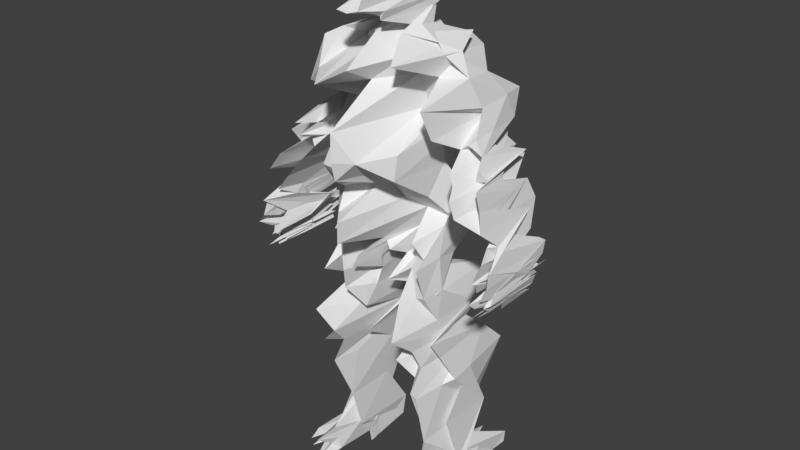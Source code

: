 # Source: man_6_foot_tall.obj.blend  (saved by Blender 2.77.0; exported with 4.5.12 LTS)
import bpy
from mathutils import Matrix  # noqa: F401  (used for matrix-valued properties, if any)

bpy.ops.wm.read_factory_settings(use_empty=True)
scene = bpy.context.scene
scene.name = 'Scene'

# ---- collections
col_collection_1 = bpy.data.collections.new('Collection 1'); scene.collection.children.link(col_collection_1)

# ---- world
world_world = bpy.data.worlds.new('World'); scene.world = world_world
world_world.color = (0.05088, 0.05088, 0.05088)
world_world.use_sun_shadow = False
world_world.sun_shadow_jitter_overblur = 0.0
world_world.cycles.sampling_method = 'MANUAL'

# ---- meshes
me_man_6_foot_tall_001 = bpy.data.meshes.new('man+6+foot+tall.001')
me_man_6_foot_tall_001.from_pydata([(1.346, 16.79, 4.323), (1.217, 18.0, 4.78), (0.7788, 17.86, 2.088), (0.8667, 16.77, 4.289), (2.788, 13.83, 3.776), (3.075, 13.97, 3.253), (2.789, 15.31, 3.971), (2.665, 15.12, 2.039), (2.121, 13.8, 5.158), (1.657, 15.05, 3.755), (1.259, 15.13, 5.068), (1.815, 13.86, 4.232), (4.292, 8.384, 5.308), (4.057, 8.483, 4.027), (3.455, 8.587, 4.977), (3.847, 8.372, 5.882), (3.293, 7.947, 7.14), (3.14, 8.248, 2.747), (2.924, 8.436, 2.17), (2.91, 7.972, 4.336), (4.111, 7.954, 2.672), (4.414, 7.939, 4.274), (4.053, 7.936, 5.333), (3.471, 7.938, 2.634), (3.16, 8.793, -0.8291), (3.112, 8.176, -0.8006), (2.393, 8.203, 1.17), (2.458, 8.718, 2.969), (0.3017, 30.4, 3.45), (0.3928, 29.84, 3.418), (0.001399, 29.8, 2.216), (0.001423, 30.4, 0.672), (0.3968, 29.95, 2.065), (0.4592, 30.12, 5.02), (0.001713, 30.06, 4.601), (0.00168, 29.93, 2.428), (0.502, 31.65, 0.01604), (0.353, 30.98, 2.363), (0.001235, 31.0, 2.147), (0.001123, 31.71, 1.112), (0.4323, 31.06, 5.935), (0.4218, 31.54, 4.069), (0.001659, 31.51, 2.812), (0.001608, 31.0, 4.719), (0.5413, 32.57, 3.392), (0.0009902, 32.63, 3.241), (0.43, 32.01, 6.556), (0.001877, 31.99, 2.566), (0.9022, 32.37, 3.761), (0.9943, 32.49, 2.947), (1.005, 31.53, 3.5), (0.8743, 31.6, 2.874), (0.5601, 32.87, 0.9808), (0.0007482, 33.09, 1.235), (4.072, 24.75, 1.646), (3.748, 24.53, 4.857), (4.01, 24.15, 4.999), (4.384, 24.34, 1.841), (3.75, 23.69, 1.999), (4.0, 23.93, 0.1049), (4.494, 23.25, 1.498), (4.2, 23.04, 3.115), (4.246, 23.98, 3.859), (4.711, 24.03, 3.591), (5.038, 23.28, 4.254), (4.662, 23.25, 0.8266), (4.635, 23.88, 2.641), (4.223, 23.74, 5.488), (4.467, 23.07, 5.482), (4.864, 23.21, 1.977), (3.685, 23.56, 4.331), (4.139, 22.95, 1.906), (4.84, 22.32, 0.4205), (4.846, 21.95, 3.658), (5.12, 22.44, 3.238), (4.9, 22.43, 2.349), (4.977, 22.3, 2.882), (5.323, 22.46, 4.916), (4.738, 22.1, 1.474), (5.402, 22.46, 1.683), (5.135, 23.33, 4.772), (4.926, 24.06, 4.741), (0.4851, 32.73, 2.906), (0.5937, 32.96, 1.943), (0.001072, 33.14, 5.369), (0.002046, 32.83, 4.879), (1.022, 31.47, 3.379), (0.9357, 32.41, 4.332), (0.8174, 32.15, 4.648), (0.9256, 31.48, 4.741), (3.323, 24.39, 2.456), (3.468, 23.96, 2.747), (2.123, 16.99, 6.399), (1.97, 18.26, 4.616), (2.547, 13.76, 5.311), (2.355, 15.0, 4.722), (1.982, 8.662, -0.6238), (1.955, 8.056, 1.029), (2.549, 9.682, 1.235), (2.245, 9.43, 1.337), (2.35, 11.75, 0.3447), (1.791, 11.71, 1.758), (2.006, 14.09, 2.398), (1.305, 13.92, 3.733), (1.315, 15.41, 2.754), (1.977, 15.55, 3.015), (1.475, 17.96, 2.769), (1.747, 16.86, 1.584), (0.9563, 16.79, 1.723), (0.6933, 17.76, 2.817), (2.966, 25.74, 5.019), (3.355, 25.05, 3.65), (3.714, 25.3, 3.61), (3.307, 26.09, 2.008), (2.818, 25.94, 4.188), (3.108, 25.05, 1.412), (4.354, 24.99, 3.627), (4.669, 24.58, 1.026), (3.991, 25.56, 3.528), (3.587, 26.51, 2.615), (3.86, 24.93, 2.11), (4.262, 25.02, 3.119), (4.479, 24.59, 4.044), (3.997, 24.5, 1.517), (3.971, 25.59, 2.418), (3.541, 26.6, 0.8868), (0.6969, 25.78, 0.5285), (0.7006, 24.69, 2.341), (0.001478, 24.79, -0.2096), (0.001577, 25.84, 0.1576), (2.24, 26.41, 3.33), (2.265, 26.45, 3.137), (2.066, 25.66, 2.492), (1.736, 25.75, 3.45), (2.637, 25.89, 3.444), (2.958, 25.09, -0.1689), (3.244, 24.53, 0.3035), (3.453, 24.82, 2.151), (3.662, 24.39, 1.26), (3.453, 24.11, -0.07059), (3.206, 25.35, 0.1216), (2.714, 26.19, 2.903), (3.646, 25.53, 0.4586), (3.196, 26.45, -0.4898), (1.647, 26.83, 2.84), (2.222, 26.71, 3.878), (0.7335, 26.84, 0.9306), (0.001883, 26.85, 3.008), (0.001617, 30.42, 6.342), (0.4089, 30.53, 6.21), (0.7173, 30.81, 2.705), (0.7057, 31.54, 2.594), (0.6477, 31.13, 4.211), (0.7226, 31.88, 4.362), (2.363, 11.29, 3.1), (2.069, 11.4, 4.204), (2.321, 9.199, 4.894), (2.086, 9.257, 3.809), (2.625, 8.066, 2.608), (2.681, 8.751, 5.79), (2.517, 8.057, 2.387), (3.355, 8.219, 3.086), (3.536, 8.17, 0.4224), (3.022, 8.015, 3.098), (2.841, 8.086, 2.304), (3.692, 8.955, 3.635), (3.071, 9.038, 1.181), (3.826, 8.066, 1.825), (3.21, 7.993, 2.19), (3.001, 8.071, -0.1078), (2.461, 8.049, 2.896), (1.916, 8.065, 3.335), (2.703, 11.39, 4.927), (2.651, 9.501, 1.741), (2.32, 8.064, 2.913), (4.868, 19.65, 2.646), (5.045, 19.67, 2.429), (5.086, 20.3, 5.037), (4.813, 20.27, 4.091), (4.956, 20.09, 3.426), (5.156, 20.19, 4.846), (5.087, 19.61, 3.292), (4.911, 19.57, 4.456), (5.545, 19.9, 1.595), (5.686, 19.87, 2.442), (5.626, 19.57, 1.401), (5.477, 19.65, 2.675), (5.682, 19.48, 4.543), (5.805, 19.51, 3.468), (5.846, 20.0, 5.561), (5.782, 19.9, 4.364), (5.324, 21.1, 4.812), (5.298, 21.71, 4.421), (4.993, 21.53, 3.056), (4.917, 20.99, 2.758), (5.46, 20.3, 2.476), (5.762, 20.3, 5.039), (5.724, 20.81, 4.546), (5.424, 21.09, 3.806), (5.539, 19.52, 5.412), (5.503, 19.84, 5.775), (5.567, 19.13, 4.17), (5.658, 19.1, 3.569), (5.682, 19.45, 3.277), (5.814, 19.47, 3.838), (5.683, 19.12, 3.683), (5.632, 19.08, 2.87), (5.626, 19.45, 2.012), (5.518, 19.11, 3.9), (5.473, 19.14, 3.65), (5.42, 18.85, 4.537), (5.461, 18.86, 3.147), (5.372, 18.86, 3.382), (5.292, 18.87, 3.592), (5.254, 18.88, 5.292), (5.311, 18.85, 2.722), (5.618, 19.35, 1.798), (5.469, 19.04, 2.714), (5.54, 19.07, 2.988), (5.643, 19.37, 1.967), (5.719, 19.13, 2.158), (5.5, 18.63, 3.562), (5.493, 18.65, 1.491), (5.734, 19.15, 3.779), (5.629, 19.1, 2.155), (5.361, 18.61, 1.591), (5.283, 18.64, 3.316), (5.286, 18.62, 3.032), (5.677, 19.11, 1.747), (5.392, 18.61, 2.434), (5.703, 19.42, 4.965), (5.713, 19.52, 3.696), (5.848, 19.54, 1.649), (5.677, 19.07, 1.587), (5.578, 19.02, 4.702), (5.912, 19.53, 4.9), (5.71, 19.08, 1.855), (5.468, 18.74, 1.366), (5.455, 18.74, 2.134), (5.348, 18.74, 4.555), (5.267, 18.77, 2.627), (5.273, 18.73, 4.837), (5.486, 19.01, 3.445), (5.422, 19.0, 1.385), (5.607, 18.99, 4.504), (5.372, 18.73, 1.27), (5.619, 19.4, 2.204), (5.517, 19.27, 4.196), (5.391, 19.29, 2.557), (5.561, 19.31, 1.118), (5.363, 19.01, 1.688), (5.313, 19.02, 2.565), (5.195, 19.01, 2.261), (5.131, 19.04, 2.935), (5.191, 18.99, 0.985), (5.453, 19.25, 3.143), (5.263, 19.32, 2.514), (5.524, 19.28, 2.765), (5.291, 19.01, 1.343), (5.387, 19.58, 3.314), (5.594, 19.51, 3.211), (5.708, 19.43, 5.082), (5.57, 19.42, 4.475), (5.455, 20.37, 2.079), (5.713, 20.31, 1.527), (5.869, 20.38, 5.147), (5.186, 21.67, 2.533), (5.431, 21.64, 2.674), (5.602, 20.99, 1.176), (5.258, 21.05, 2.125), (5.839, 21.04, 4.967), (5.554, 21.68, 4.003), (5.856, 20.95, 4.966), (5.757, 21.52, 3.97), (5.094, 21.22, 3.276), (5.019, 20.49, 4.414), (5.226, 20.54, 2.616), (5.244, 20.74, 2.819), (5.043, 21.44, 3.049), (5.047, 21.13, 0.9629), (5.109, 20.99, 4.257), (5.771, 19.92, 4.511), (5.67, 19.61, 3.875), (5.655, 19.61, 2.308), (5.697, 19.72, 2.634), (5.782, 19.86, 0.7551), (5.824, 20.32, 1.182), (5.862, 19.88, 4.598), (5.841, 19.98, 3.917), (5.73, 19.44, 3.859), (5.905, 20.36, 1.769), (5.733, 19.97, 2.024), (5.87, 19.95, 3.742), (5.825, 19.49, 2.378), (5.773, 19.76, 4.808), (5.889, 19.89, 2.262), (5.834, 19.89, 3.204), (5.961, 20.35, 3.208), (5.856, 19.94, 4.545), (5.821, 19.5, 2.519), (5.533, 19.76, 4.677), (5.604, 19.73, 1.699), (5.624, 19.93, 4.686), (5.665, 19.89, 2.902), (5.738, 19.77, 2.654), (5.722, 19.74, 3.149), (5.755, 19.81, 2.8), (5.549, 19.74, 4.867), (5.576, 19.69, 1.379), (5.613, 19.72, 3.238), (5.373, 20.02, 4.118), (5.378, 19.9, 1.152), (5.565, 19.72, 3.658), (5.323, 20.22, 2.574), (5.148, 20.79, 4.25), (5.695, 19.75, 3.151), (5.752, 19.74, 2.899), (5.628, 19.75, 1.151), (5.57, 19.69, 1.956), (5.606, 19.72, 1.756), (5.41, 19.95, 2.803), (5.377, 20.06, 1.583), (5.201, 20.48, 3.063), (5.25, 20.32, 4.758), (5.193, 20.57, 2.538), (5.225, 20.56, 1.523), (5.833, 20.88, 1.036), (0.00126, 29.14, 2.885), (0.56, 29.22, 2.19), (0.001614, 29.34, 4.799), (0.4257, 29.37, 2.957), (5.873, 20.68, 2.847), (2.261, 26.69, 0.5803), (1.929, 26.1, 2.69), (0.001405, 27.96, 2.637), (0.7471, 28.03, 2.811), (0.6612, 28.59, 1.237), (0.001341, 28.5, 0.3298), (1.717, 28.09, 0.05356), (2.477, 27.23, 2.425), (2.801, 27.01, 5.509), (3.285, 27.78, 3.137), (3.077, 27.67, 1.666), (0.001598, 26.06, 7.417), (1.107, 26.06, 2.841), (1.112, 27.61, 3.336), (0.001598, 27.53, 5.007), (2.176, 27.71, 3.565), (0.001589, 28.24, 6.472), (0.8453, 28.39, 3.986), (2.778, 28.71, 2.9), (2.468, 28.66, 3.631), (1.732, 28.62, 5.94), (0.7695, 29.34, 2.946), (0.5903, 29.99, 5.136), (0.7226, 30.35, 5.063), (0.6366, 30.91, 3.731), (1.485, 24.66, 2.758), (1.037, 19.03, 3.737), (0.6441, 18.76, 4.243), (1.74, 19.53, 3.753), (1.223, 19.07, 2.651), (0.4874, 18.67, 3.892), (-0.001927, 20.19, 1.392), (0.4053, 20.26, 2.166), (0.2024, 19.74, -0.06595), (0.00608, 20.37, 1.379), (2.215, 18.2, -0.06935), (2.441, 16.98, 0.9298), (0.9206, 19.81, 0.02554), (0.3878, 19.33, 0.8405), (0.5057, 20.39, 2.459), (0.001051, 20.37, 4.331), (-0.006502, 20.11, 4.131), (0.35, 19.92, 4.384), (0.8489, 19.86, 2.889), (0.4845, 19.42, 1.776), (0.001411, 21.22, 7.194), (0.9125, 21.43, 2.551), (0.5957, 22.18, 3.67), (0.001835, 22.14, 7.168), (1.461, 20.55, 4.285), (0.001732, 23.65, 1.767), (0.7245, 23.55, 0.323), (0.001595, 24.81, 7.432), (0.8458, 24.84, 6.989), (0.7807, 23.07, 4.25), (0.001695, 23.1, 4.165), (0.001611, 23.96, 7.22), (0.8516, 23.96, 5.049), (1.942, 19.4, 3.58), (2.467, 18.45, 4.731), (2.64, 18.55, 3.724), (2.543, 20.07, 3.81), (2.454, 19.96, 5.25), (1.999, 24.83, 3.004), (1.697, 24.94, 5.487), (1.734, 22.47, 3.546), (1.66, 23.86, 5.635), (2.24, 21.18, 2.376), (1.483, 23.55, 2.777), (0.001589, 21.16, 3.334), (1.067, 21.2, -0.6829), (0.001136, 22.0, 0.8557), (0.6022, 21.99, 1.083), (0.001284, 22.69, 0.7548), (0.7933, 22.63, 0.5647), (1.776, 20.38, 1.093), (2.21, 20.96, 0.2743), (2.363, 21.34, 3.193), (2.331, 19.76, 2.563), (1.886, 23.85, 2.712), (2.247, 22.62, 1.955), (1.841, 22.1, 1.705), (2.573, 17.11, 3.915), (2.715, 17.15, 1.606), (2.689, 17.1, 0.7451), (2.597, 18.4, 4.095), (2.775, 16.25, 4.608), (2.636, 16.14, 3.41), (2.229, 16.01, 5.195), (1.491, 15.93, 1.884), (1.001, 15.98, 2.419), (1.102, 16.18, 1.313), (1.856, 16.28, 2.577), (2.491, 16.34, 1.772), (2.526, 15.59, 2.582), (2.7, 15.47, 0.7214), (2.723, 16.32, 4.488), (0.01409, 20.13, 3.476), (0.2493, 20.04, 1.086), (0.3035, 19.27, 3.181), (0.4427, 18.64, 4.619), (0.6507, 17.79, 2.665), (0.7236, 16.77, 1.75), (0.84, 16.06, 1.016), (1.086, 15.23, 3.099), (1.437, 13.9, 3.569), (1.851, 11.58, 1.408), (1.983, 9.27, 1.208), (2.178, 8.074, 0.409), (2.692, 8.021, 0.009749), (3.143, 8.136, 0.9505), (3.156, 9.469, 2.732), (2.94, 11.5, 1.089), (2.761, 14.16, -0.6369), (3.038, 14.07, 2.085), (2.818, 12.0, 1.925), (3.02, 11.65, 0.8703), (3.041, 11.87, 3.717), (3.081, 9.569, 2.257), (3.281, 9.482, 2.558), (3.187, 9.451, 3.001), (2.135, 29.07, 1.355), (0.9287, 29.4, 4.343), (0.5906, 30.4, 0.5325), (0.6931, 29.95, 1.889), (0.8064, 30.83, 0.5232), (0.8821, 30.81, 3.236), (0.7236, 30.37, 2.488), (0.7684, 29.95, 2.191), (0.7198, 29.98, 2.323), (0.7893, 30.38, 0.8684), (1.168, 29.56, 3.386), (1.036, 29.41, 2.474), (1.997, 29.01, 3.415), (1.468, 28.71, 0.638), (-1.343, 16.79, 4.003), (-0.8625, 16.77, 4.54), (-0.7751, 17.86, 4.435), (-1.213, 18.0, 5.482), (-2.786, 13.83, 2.062), (-2.663, 15.12, 2.477), (-2.785, 15.31, 1.154), (-3.072, 13.97, 1.481), (-2.118, 13.8, 5.358), (-1.812, 13.86, 4.164), (-1.255, 15.13, 1.925), (-1.654, 15.05, 5.192), (-4.289, 8.384, 4.359), (-3.844, 8.371, 4.326), (-3.453, 8.587, 2.544), (-4.054, 8.483, 1.902), (-3.289, 7.946, 3.275), (-2.905, 7.971, 6.322), (-2.922, 8.436, 4.871), (-3.137, 8.248, 5.002), (-4.116, 7.959, 2.247), (-3.464, 7.938, 3.246), (-4.05, 7.936, 3.854), (-4.411, 7.944, 4.759), (-3.156, 8.793, 0.4701), (-2.455, 8.718, 0.8319), (-2.391, 8.203, 0.3392), (-3.109, 8.175, -0.6942), (-0.2987, 30.4, 2.488), (-0.3899, 29.84, 2.015), (-0.3933, 29.96, 2.191), (-0.4577, 30.13, 3.502), (-0.4994, 31.66, 3.086), (-0.3516, 30.99, 3.765), (-0.4348, 31.07, 3.512), (-0.4176, 31.54, 3.323), (-0.5383, 32.58, 0.06465), (-0.4244, 32.03, 6.439), (-0.8965, 32.39, 3.332), (-0.8796, 31.61, 4.052), (-1.005, 31.53, 1.492), (-0.9926, 32.49, 3.087), (-0.5634, 32.88, 0.6006), (-4.071, 24.75, 5.245), (-4.401, 24.35, 0.9558), (-4.01, 24.17, 5.046), (-3.754, 24.54, 4.226), (-3.744, 23.73, 1.935), (-4.213, 23.05, 1.865), (-4.513, 23.26, 1.07), (-3.992, 23.96, 3.611), (-4.268, 23.98, 1.552), (-4.659, 23.26, 1.907), (-5.037, 23.3, 3.985), (-4.715, 24.05, 2.587), (-4.631, 23.88, 1.196), (-4.857, 23.21, 5.435), (-4.46, 23.07, 2.771), (-4.22, 23.74, 4.119), (-3.682, 23.56, 4.543), (-4.131, 22.96, 4.84), (-4.836, 22.33, 4.169), (-4.827, 21.96, 1.407), (-5.117, 22.44, 2.307), (-4.898, 22.43, 3.445), (-4.942, 22.31, 2.772), (-5.299, 22.46, 5.648), (-4.707, 22.11, 5.182), (-5.13, 23.33, 1.099), (-5.392, 22.47, 0.8136), (-4.922, 24.06, 4.631), (-0.4815, 32.73, 4.919), (-0.5908, 32.96, 2.543), (-1.018, 31.47, 1.248), (-0.9221, 31.48, 2.886), (-0.8139, 32.15, 4.882), (-0.9322, 32.41, 3.352), (-3.465, 23.96, 3.904), (-3.32, 24.39, 2.075), (-2.12, 16.99, 6.399), (-1.967, 18.26, 2.403), (-2.355, 15.01, 5.679), (-2.544, 13.76, 2.282), (-1.978, 8.662, 3.197), (-1.953, 8.057, 2.83), (-2.545, 9.682, 1.059), (-2.241, 9.43, 1.768), (-2.347, 11.75, 0.267), (-1.787, 11.71, 1.352), (-2.003, 14.09, 2.467), (-1.302, 13.92, -0.2463), (-1.973, 15.55, 2.525), (-1.312, 15.41, 0.7741), (-1.471, 17.96, 0.7352), (-0.6899, 17.76, 1.175), (-0.953, 16.79, 2.422), (-1.744, 16.86, -0.08305), (-2.962, 25.74, 3.141), (-3.304, 26.09, 1.86), (-3.71, 25.3, 3.461), (-3.352, 25.05, 2.093), (-2.815, 25.94, 2.249), (-3.104, 25.05, 4.061), (-4.351, 24.99, 3.477), (-4.665, 24.58, 2.355), (-3.582, 26.51, 0.9125), (-3.988, 25.56, 1.366), (-3.857, 24.93, 3.397), (-3.993, 24.5, 2.006), (-4.477, 24.59, 3.272), (-4.258, 25.02, 1.677), (-3.537, 26.6, 2.056), (-3.969, 25.59, 2.308), (-0.6936, 25.78, 0.2121), (-0.6974, 24.69, -0.09522), (-2.239, 26.41, 2.409), (-1.732, 25.75, 1.061), (-2.062, 25.66, 3.49), (-2.262, 26.45, 3.134), (-2.633, 25.89, 3.456), (-2.955, 25.09, 3.57), (-3.241, 24.53, 3.876), (-3.449, 24.11, 3.442), (-3.659, 24.39, 0.9809), (-3.45, 24.82, -0.06119), (-3.203, 25.35, 1.913), (-2.71, 26.19, 3.425), (-3.643, 25.53, 1.635), (-3.192, 26.46, 2.773), (-1.644, 26.83, 2.4), (-2.219, 26.71, -0.3153), (-0.73, 26.84, 2.825), (-0.4056, 30.53, 6.453), (-0.7139, 30.81, 4.632), (-0.6444, 31.13, 4.009), (-0.7025, 31.54, 5.312), (-0.7193, 31.88, 5.675), (-2.36, 11.29, 1.644), (-2.066, 11.4, 4.26), (-2.357, 9.19, 3.4), (-2.12, 9.25, 3.607), (-2.666, 8.068, 4.514), (-2.552, 8.046, 2.725), (-2.719, 8.747, 4.667), (-3.396, 8.212, 3.927), (-2.829, 8.154, 0.4974), (-3.054, 8.007, 3.168), (-3.572, 8.166, 2.595), (-3.021, 9.096, 5.751), (-3.672, 9.009, 1.455), (-3.838, 8.107, 5.247), (-3.28, 7.938, 2.974), (-2.523, 8.013, 1.621), (-3.083, 8.031, 0.7222), (-1.981, 8.013, 3.084), (-2.751, 11.39, 2.517), (-2.695, 9.496, 4.891), (-2.353, 8.062, 0.6902), (-4.865, 19.65, 3.74), (-4.81, 20.27, 2.492), (-5.082, 20.3, 3.942), (-5.042, 19.67, 3.0), (-4.953, 20.09, 2.018), (-4.907, 19.57, 6.117), (-5.083, 19.61, 4.113), (-5.153, 20.19, 4.906), (-5.541, 19.9, 4.089), (-5.473, 19.65, 2.893), (-5.622, 19.57, 4.369), (-5.683, 19.87, 4.275), (-5.679, 19.48, 5.377), (-5.779, 19.9, 6.039), (-5.843, 20.0, 5.275), (-5.802, 19.51, 4.341), (-5.32, 21.1, 6.132), (-4.913, 20.99, 4.501), (-4.989, 21.53, 5.548), (-5.295, 21.71, 4.261), (-5.457, 20.3, 6.032), (-5.42, 21.09, 5.745), (-5.72, 20.81, 3.797), (-5.758, 20.3, 2.182), (-5.536, 19.52, 5.129), (-5.499, 19.84, 2.311), (-5.564, 19.13, 3.807), (-5.654, 19.1, 3.619), (-5.679, 19.45, 5.181), (-5.629, 19.08, 5.321), (-5.679, 19.12, 4.721), (-5.81, 19.47, 4.007), (-5.623, 19.45, 5.275), (-5.47, 19.14, 2.984), (-5.514, 19.11, 5.292), (-5.458, 18.86, 2.526), (-5.417, 18.85, 3.086), (-5.368, 18.86, 3.467), (-5.289, 18.87, 3.281), (-5.251, 18.88, 3.323), (-5.307, 18.85, 5.969), (-5.615, 19.35, 4.397), (-5.64, 19.37, 4.823), (-5.536, 19.07, 5.286), (-5.465, 19.04, 2.296), (-5.715, 19.13, 4.908), (-5.73, 19.15, 5.24), (-5.49, 18.65, 2.786), (-5.496, 18.63, 2.117), (-5.626, 19.1, 1.629), (-5.358, 18.61, 4.071), (-5.279, 18.64, 1.794), (-5.283, 18.62, 3.53), (-5.673, 19.11, 2.454), (-5.389, 18.61, 5.302), (-5.699, 19.42, 1.765), (-5.709, 19.52, 1.347), (-5.574, 19.02, 1.019), (-5.674, 19.07, 1.775), (-5.844, 19.54, 2.422), (-5.909, 19.53, 5.13), (-5.706, 19.08, 4.311), (-5.451, 18.74, 1.731), (-5.464, 18.74, 4.17), (-5.344, 18.74, 2.816), (-5.263, 18.77, 3.711), (-5.419, 19.0, 4.919), (-5.483, 19.01, 2.051), (-5.27, 18.73, 4.938), (-5.604, 18.99, 1.973), (-5.368, 18.73, 1.806), (-5.615, 19.4, 2.889), (-5.388, 19.29, 1.71), (-5.513, 19.27, 4.033), (-5.558, 19.31, 3.106), (-5.309, 19.02, 4.436), (-5.36, 19.01, 3.769), (-5.192, 19.01, 3.148), (-5.128, 19.04, 3.331), (-5.26, 19.32, 3.388), (-5.449, 19.25, 3.297), (-5.188, 18.99, 1.731), (-5.52, 19.28, 4.034), (-5.287, 19.01, 1.978), (-5.383, 19.58, 0.8573), (-5.591, 19.51, 3.995), (-5.705, 19.43, 1.401), (-5.566, 19.42, 4.08), (-5.451, 20.37, 0.4435), (-5.71, 20.31, 2.806), (-5.866, 20.38, 5.48), (-5.182, 21.67, 2.02), (-5.255, 21.05, 2.154), (-5.599, 20.99, 0.6127), (-5.427, 21.64, 3.372), (-5.835, 21.04, 2.023), (-5.55, 21.68, 2.282), (-5.852, 20.95, 4.326), (-5.753, 21.52, 2.966), (-5.015, 20.49, 3.738), (-5.091, 21.22, 3.911), (-5.241, 20.74, 5.163), (-5.222, 20.54, 3.357), (-5.039, 21.44, 1.725), (-5.043, 21.13, 1.18), (-5.105, 20.99, 4.679), (-5.767, 19.92, 4.274), (-5.666, 19.61, 3.371), (-5.652, 19.61, 3.75), (-5.694, 19.72, 3.469), (-5.779, 19.86, 0.9684), (-5.858, 19.88, 1.746), (-5.821, 20.32, 4.18), (-5.838, 19.98, 2.555), (-5.726, 19.44, 4.741), (-5.901, 20.36, 1.977), (-5.867, 19.95, 3.153), (-5.73, 19.97, 2.08), (-5.821, 19.49, 3.522), (-5.77, 19.76, 5.166), (-5.886, 19.89, 2.282), (-5.83, 19.89, 1.226), (-5.853, 19.94, 2.263), (-5.958, 20.35, 3.166), (-5.817, 19.5, 1.533), (-5.53, 19.76, 1.635), (-5.6, 19.73, 3.053), (-5.62, 19.93, 3.579), (-5.661, 19.89, 3.163), (-5.734, 19.77, 4.008), (-5.718, 19.74, 4.859), (-5.752, 19.81, 2.286), (-5.573, 19.69, 2.133), (-5.545, 19.74, 3.546), (-5.609, 19.72, 2.264), (-5.369, 20.02, 5.175), (-5.375, 19.9, 1.443), (-5.561, 19.72, 3.603), (-5.32, 20.22, 4.272), (-5.144, 20.79, 3.87), (-5.692, 19.75, 1.123), (-5.748, 19.74, 2.742), (-5.624, 19.75, 4.073), (-5.566, 19.69, 1.72), (-5.602, 19.72, 1.304), (-5.406, 19.95, 4.221), (-5.374, 20.06, 4.945), (-5.247, 20.32, 2.314), (-5.198, 20.48, 2.428), (-5.19, 20.57, 0.9464), (-5.221, 20.56, 4.296), (-5.829, 20.88, 4.899), (-0.5571, 29.22, 0.554), (-0.4224, 29.37, 4.22), (-5.869, 20.68, 3.359), (-1.925, 26.1, 3.698), (-2.258, 26.69, 2.385), (-0.7443, 28.03, 0.4692), (-0.6586, 28.59, 2.928), (-2.474, 27.23, 0.6416), (-1.714, 28.09, 0.01148), (-2.798, 27.01, 5.508), (-3.282, 27.78, 0.836), (-3.074, 27.67, 0.05165), (-1.109, 27.61, 7.033), (-1.104, 26.06, 3.518), (-2.172, 27.71, 5.654), (-0.8421, 28.39, 4.227), (-2.775, 28.71, 4.629), (-2.464, 28.66, 0.1051), (-0.7661, 29.34, 2.737), (-1.728, 28.62, 3.241), (-0.587, 29.99, 1.295), (-0.7192, 30.35, 1.458), (-0.6332, 30.91, 1.858), (-1.481, 24.66, 4.146), (-0.6402, 18.75, 3.071), (-1.031, 19.03, 5.761), (-1.731, 19.53, 3.926), (-1.221, 19.07, 0.8764), (-0.4837, 18.67, 3.051), (-0.1928, 19.74, 3.123), (-0.4025, 20.26, 1.125), (-2.212, 18.2, 3.716), (-2.437, 16.98, 1.359), (-0.3842, 19.33, 3.842), (-0.9211, 19.81, 2.188), (-0.5048, 20.39, 2.387), (-0.3546, 19.9, 5.585), (-0.8453, 19.86, 3.091), (-0.4813, 19.41, 5.781), (-0.5919, 22.18, 6.446), (-0.9093, 21.43, 4.339), (-1.454, 20.55, 5.491), (-0.7213, 23.55, 3.691), (-0.8426, 24.84, 3.55), (-0.7772, 23.07, 5.837), (-0.8483, 23.96, 6.327), (-1.939, 19.4, 1.98), (-2.465, 18.45, 5.44), (-2.45, 19.97, 3.854), (-2.539, 20.07, 4.629), (-2.636, 18.55, 1.232), (-1.995, 24.83, 2.438), (-1.694, 24.94, 5.325), (-1.657, 23.86, 6.118), (-1.73, 22.47, 5.142), (-2.237, 21.18, 2.786), (-1.48, 23.55, 0.5096), (-1.064, 21.2, 2.198), (-0.5999, 21.99, 0.9207), (-0.7905, 22.63, 2.391), (-1.773, 20.38, 1.04), (-2.207, 20.96, 3.981), (-2.327, 19.76, 3.818), (-2.36, 21.34, 3.757), (-1.883, 23.85, 2.432), (-2.244, 22.62, 3.971), (-1.837, 22.1, 0.3109), (-2.571, 17.11, 2.949), (-2.712, 17.15, 1.237), (-2.686, 17.1, 0.4256), (-2.594, 18.4, 1.816), (-2.635, 16.15, 3.645), (-2.771, 16.25, 2.559), (-1.488, 15.93, 5.968), (-2.231, 16.01, 2.117), (-0.9969, 15.98, 1.85), (-1.853, 16.28, 0.8932), (-1.098, 16.18, 1.791), (-2.487, 16.34, 1.935), (-2.523, 15.59, -0.126), (-2.72, 16.32, 3.326), (-2.696, 15.47, 0.2838), (-0.1833, 19.7, 4.14), (-0.3005, 19.27, 4.221), (-0.4389, 18.64, 3.922), (-0.6472, 17.79, 4.07), (-0.7201, 16.77, 2.581), (-0.8365, 16.06, 1.45), (-1.082, 15.23, 4.229), (-1.434, 13.9, 2.209), (-1.847, 11.58, 2.005), (-1.98, 9.269, 0.4628), (-2.174, 8.074, 0.4313), (-2.696, 8.02, 1.675), (-3.144, 8.138, 2.332), (-3.15, 9.478, 1.918), (-2.937, 11.5, 3.48), (-2.757, 14.16, 2.426), (-3.035, 14.07, 0.8821), (-2.815, 12.0, -0.8047), (-3.038, 11.87, 2.329), (-3.017, 11.65, 0.5504), (-3.076, 9.569, 1.062), (-3.278, 9.482, 3.624), (-3.184, 9.453, 1.223), (-2.132, 29.07, 4.246), (-0.9254, 29.4, 2.764), (-0.6898, 29.95, 0.35), (-0.5873, 30.4, 2.91), (-0.8029, 30.83, 2.825), (-0.8786, 30.81, 3.717), (-0.7649, 29.95, 3.094), (-0.7201, 30.37, 3.299), (-0.7858, 30.38, 4.286), (-0.7163, 29.98, 0.8553), (-1.165, 29.56, 3.561), (-1.033, 29.41, 3.365), (-1.994, 29.01, 0.2707), (-1.465, 28.71, 0.5922)], [], [(0, 1, 2, 3), (4, 5, 6, 7), (8, 9, 10, 11), (12, 13, 14, 15), (16, 17, 18, 19), (20, 21, 22, 23), (12, 21, 20, 13), (21, 12, 15, 22), (24, 25, 26, 27), (28, 29, 30, 31), (32, 33, 34, 35), (36, 37, 38, 39), (40, 41, 42, 43), (44, 36, 39, 45), (41, 46, 47, 42), (48, 49, 50, 51), (52, 44, 45, 53), (54, 55, 56, 57), (58, 59, 60, 61), (62, 63, 64, 65), (66, 67, 68, 69), (70, 58, 61, 71), (72, 73, 61, 60), (74, 75, 65, 64), (76, 77, 69, 68), (73, 78, 71, 61), (59, 62, 65, 60), (75, 72, 60, 65), (69, 77, 79, 80), (81, 66, 69, 80), (82, 83, 84, 85), (86, 87, 88, 89), (63, 81, 80, 64), (79, 74, 64, 80), (71, 78, 76, 68), (68, 67, 70, 71), (56, 55, 90, 91), (92, 93, 1, 0), (8, 94, 95, 9), (17, 15, 14, 18), (16, 22, 15, 17), (23, 22, 16, 19), (96, 27, 26, 97), (98, 27, 96, 99), (100, 98, 99, 101), (102, 100, 101, 103), (102, 103, 104, 105), (106, 107, 108, 109), (110, 111, 112, 113), (114, 115, 111, 110), (116, 54, 57, 117), (113, 112, 118, 119), (120, 121, 122, 123), (121, 116, 117, 122), (118, 124, 125, 119), (126, 127, 128, 129), (130, 131, 132, 133), (134, 135, 115, 114), (136, 137, 138, 139), (90, 136, 139, 91), (140, 135, 134, 141), (137, 120, 123, 138), (142, 140, 141, 143), (125, 124, 142, 143), (144, 145, 130, 133), (146, 126, 129, 147), (148, 149, 40, 43), (150, 89, 151, 152), (47, 46, 82, 85), (89, 88, 153, 151), (154, 8, 11, 155), (156, 154, 155, 157), (158, 159, 156, 160), (161, 162, 163, 164), (13, 165, 166, 14), (19, 18, 159, 158), (167, 20, 23, 168), (13, 20, 167, 165), (25, 169, 170, 26), (97, 171, 99, 96), (154, 172, 94, 8), (154, 156, 173, 172), (156, 159, 166, 173), (159, 18, 14, 166), (158, 168, 23, 19), (163, 160, 174, 164), (26, 170, 171, 97), (160, 156, 157, 174), (162, 167, 168, 163), (160, 163, 168, 158), (175, 176, 177, 178), (179, 180, 181, 182), (176, 181, 180, 177), (182, 175, 178, 179), (183, 184, 185, 186), (187, 188, 189, 190), (191, 192, 193, 194), (195, 196, 197, 198), (199, 187, 190, 200), (176, 175, 182, 181), (201, 202, 188, 187), (203, 204, 205, 206), (202, 205, 204, 188), (207, 208, 209, 199), (202, 210, 211, 205), (206, 205, 211, 212), (213, 214, 209, 208), (201, 215, 210, 202), (208, 206, 212, 213), (207, 203, 206, 208), (209, 201, 187, 199), (209, 214, 215, 201), (215, 214, 213, 212), (215, 212, 211, 210), (216, 217, 218, 219), (220, 221, 222, 223), (224, 223, 222, 225), (226, 227, 218, 217), (228, 229, 221, 220), (217, 224, 225, 226), (216, 230, 224, 217), (218, 227, 229, 228), (229, 227, 226, 225), (221, 229, 225, 222), (231, 232, 233, 234), (235, 236, 233, 232), (236, 237, 238, 233), (234, 233, 238, 239), (240, 241, 242, 243), (244, 245, 237, 236), (243, 234, 239, 240), (246, 231, 234, 243), (242, 241, 245, 244), (245, 241, 240, 239), (237, 245, 239, 238), (186, 185, 247, 248), (249, 250, 251, 247), (248, 247, 251, 252), (253, 254, 255, 256), (257, 258, 250, 249), (256, 248, 252, 253), (259, 186, 248, 256), (255, 254, 258, 257), (258, 254, 253, 252), (250, 258, 252, 251), (256, 255, 260, 259), (261, 244, 236, 235), (246, 243, 242, 262), (262, 242, 244, 261), (263, 264, 184, 183), (200, 190, 196, 195), (190, 189, 265, 196), (266, 267, 268, 269), (269, 268, 264, 263), (196, 265, 270, 197), (198, 271, 192, 191), (272, 273, 271, 270), (193, 274, 275, 194), (198, 191, 276, 277), (275, 274, 277, 276), (270, 271, 198, 197), (74, 79, 273, 267), (79, 77, 271, 273), (267, 266, 75, 74), (266, 278, 72, 75), (77, 76, 192, 271), (73, 72, 278, 279), (274, 73, 279, 280), (281, 282, 185, 184), (282, 249, 247, 185), (283, 257, 249, 282), (260, 255, 257, 283), (284, 283, 282, 281), (285, 281, 286, 287), (264, 286, 281, 184), (188, 204, 288, 189), (219, 218, 228, 289), (265, 189, 288, 290), (290, 288, 291, 292), (230, 293, 223, 224), (294, 261, 235, 295), (296, 295, 297, 298), (295, 235, 232, 287), (292, 299, 293, 298), (299, 220, 223, 293), (289, 228, 220, 299), (297, 290, 292, 298), (297, 295, 287, 286), (300, 207, 199, 200), (207, 300, 301, 203), (302, 303, 301, 300), (288, 301, 303, 291), (203, 301, 288, 204), (289, 299, 292, 304), (291, 303, 304, 292), (230, 305, 298, 293), (296, 306, 294, 295), (298, 305, 306, 296), (216, 219, 307, 308), (308, 305, 230, 216), (309, 306, 305, 308), (200, 195, 310, 300), (219, 289, 304, 307), (307, 304, 303, 302), (302, 300, 310, 307), (311, 183, 186, 259), (259, 260, 312, 311), (311, 313, 263, 183), (313, 314, 269, 263), (314, 278, 266, 269), (285, 315, 284, 281), (312, 260, 283, 284), (316, 287, 232, 231), (287, 316, 315, 285), (317, 316, 231, 246), (317, 246, 262, 318), (318, 262, 261, 294), (319, 315, 316, 317), (319, 312, 284, 315), (318, 294, 306, 309), (307, 310, 320, 308), (321, 312, 319, 317), (320, 318, 309, 308), (310, 322, 323, 320), (321, 317, 318, 320), (312, 321, 313, 311), (323, 322, 279, 324), (325, 195, 198, 277), (280, 325, 277, 274), (272, 270, 265, 290), (268, 326, 286, 264), (268, 267, 273, 326), (78, 193, 192, 76), (78, 73, 274, 193), (327, 30, 29, 328), (32, 35, 329, 330), (134, 130, 145, 141), (130, 134, 114, 131), (331, 326, 273, 272), (297, 286, 326, 331), (290, 297, 331, 272), (323, 324, 321, 320), (321, 324, 314, 313), (314, 324, 279, 278), (279, 322, 325, 280), (310, 195, 325, 322), (132, 131, 332, 333), (146, 147, 334, 335), (327, 328, 336, 337), (145, 144, 338, 339), (340, 113, 119, 341), (125, 342, 341, 119), (125, 143, 339, 342), (145, 339, 143, 141), (131, 114, 110, 332), (332, 110, 113, 340), (343, 344, 345, 346), (332, 340, 347, 333), (329, 348, 349, 330), (340, 341, 350, 347), (350, 341, 342, 351), (351, 342, 339, 338), (344, 333, 347, 345), (330, 349, 352, 353), (354, 32, 330, 353), (354, 355, 33, 32), (40, 149, 150, 152), (152, 151, 41, 40), (151, 153, 46, 41), (82, 46, 153, 88), (88, 87, 83, 82), (49, 48, 44, 52), (48, 51, 36, 44), (51, 356, 37, 36), (144, 146, 335, 338), (144, 133, 126, 146), (133, 357, 127, 126), (1, 358, 359, 2), (358, 1, 93, 360), (361, 106, 109, 362), (363, 364, 365, 366), (367, 368, 107, 106), (364, 369, 370, 365), (371, 372, 373, 374), (375, 371, 374, 376), (377, 378, 379, 380), (378, 371, 375, 381), (378, 377, 372, 371), (382, 128, 127, 383), (375, 358, 360, 381), (358, 375, 376, 359), (369, 361, 362, 370), (343, 384, 385, 344), (386, 387, 380, 379), (388, 387, 386, 389), (390, 367, 106, 361), (391, 392, 393, 394), (385, 384, 388, 389), (357, 133, 132, 395), (132, 333, 396, 395), (344, 385, 396, 333), (386, 397, 398, 389), (397, 386, 379, 378), (381, 399, 397, 378), (396, 385, 389, 398), (383, 127, 357, 400), (363, 401, 402, 364), (401, 403, 404, 402), (403, 405, 406, 404), (402, 407, 369, 364), (407, 390, 361, 369), (408, 409, 393, 410), (357, 395, 411, 400), (395, 396, 398, 411), (397, 412, 411, 398), (397, 399, 409, 412), (408, 413, 412, 409), (413, 408, 407, 402), (406, 413, 402, 404), (412, 413, 400, 411), (405, 382, 383, 406), (400, 413, 406, 383), (394, 399, 381, 360), (414, 415, 392, 391), (416, 417, 392, 415), (408, 410, 390, 407), (393, 409, 399, 394), (7, 6, 418, 419), (9, 95, 420, 421), (9, 421, 422, 10), (105, 104, 423, 424), (425, 426, 105, 424), (418, 6, 427, 428), (428, 416, 415, 418), (368, 425, 424, 107), (108, 107, 424, 423), (421, 0, 3, 422), (420, 92, 0, 421), (418, 415, 414, 419), (118, 112, 54, 116), (112, 111, 55, 54), (90, 55, 111, 115), (115, 135, 136, 90), (135, 140, 137, 136), (140, 142, 120, 137), (142, 124, 121, 120), (124, 118, 116, 121), (117, 57, 66, 81), (57, 56, 67, 66), (70, 67, 56, 91), (91, 139, 58, 70), (139, 138, 59, 58), (138, 123, 62, 59), (123, 122, 63, 62), (122, 117, 81, 63), (178, 177, 191, 194), (179, 178, 194, 275), (275, 276, 180, 179), (177, 180, 276, 191), (391, 394, 360, 93), (92, 414, 391, 93), (419, 414, 92, 420), (95, 7, 419, 420), (94, 4, 7, 95), (428, 427, 426, 425), (425, 368, 416, 428), (368, 367, 417, 416), (410, 417, 367, 390), (393, 392, 417, 410), (374, 373, 429, 430), (376, 374, 430, 431), (359, 376, 431, 432), (2, 359, 432, 433), (3, 2, 433, 434), (422, 3, 434, 435), (10, 422, 435, 436), (11, 10, 436, 437), (155, 11, 437, 438), (157, 155, 438, 439), (174, 157, 439, 440), (164, 174, 440, 441), (442, 161, 164, 441), (430, 429, 366, 365), (431, 430, 365, 370), (432, 431, 370, 362), (433, 432, 362, 109), (434, 433, 109, 108), (435, 434, 108, 423), (436, 435, 423, 104), (437, 436, 104, 103), (438, 437, 103, 101), (439, 438, 101, 99), (440, 439, 99, 171), (441, 440, 171, 170), (169, 442, 441, 170), (166, 165, 443, 173), (162, 443, 165, 167), (4, 94, 172, 444), (173, 443, 444, 172), (426, 445, 102, 105), (427, 6, 5, 446), (426, 427, 446, 445), (102, 445, 447, 100), (5, 448, 449, 446), (447, 450, 98, 100), (450, 24, 27, 98), (4, 444, 448, 5), (444, 443, 451, 448), (443, 162, 161, 451), (24, 450, 169, 25), (446, 449, 447, 445), (451, 161, 442, 452), (452, 442, 169, 450), (448, 451, 452, 449), (449, 452, 450, 447), (346, 345, 349, 348), (352, 349, 345, 347), (453, 352, 347, 350), (334, 337, 336, 335), (453, 454, 353, 352), (28, 455, 456, 29), (83, 52, 53, 84), (87, 49, 52, 83), (50, 49, 87, 86), (356, 51, 50, 457), (458, 86, 89, 150), (455, 459, 460, 456), (354, 461, 462, 355), (454, 461, 354, 353), (463, 464, 456, 460), (453, 465, 463, 454), (465, 466, 464, 463), (464, 328, 29, 456), (336, 328, 464, 466), (465, 453, 350, 351), (351, 338, 466, 465), (335, 336, 466, 338), (457, 50, 86, 458), (461, 460, 459, 462), (454, 463, 460, 461), (355, 150, 149, 33), (34, 33, 149, 148), (37, 28, 31, 38), (37, 356, 455, 28), (356, 457, 459, 455), (462, 459, 457, 458), (355, 462, 458, 150), (467, 468, 469, 470), (471, 472, 473, 474), (475, 476, 477, 478), (479, 480, 481, 482), (483, 484, 485, 486), (487, 488, 489, 490), (479, 482, 487, 490), (490, 489, 480, 479), (491, 492, 493, 494), (495, 31, 30, 496), (497, 35, 34, 498), (499, 39, 38, 500), (501, 43, 42, 502), (503, 45, 39, 499), (502, 42, 47, 504), (505, 506, 507, 508), (509, 53, 45, 503), (510, 511, 512, 513), (514, 515, 516, 517), (518, 519, 520, 521), (522, 523, 524, 525), (526, 527, 515, 514), (528, 516, 515, 529), (530, 520, 519, 531), (532, 524, 523, 533), (529, 515, 527, 534), (517, 516, 519, 518), (531, 519, 516, 528), (523, 535, 536, 533), (537, 535, 523, 522), (538, 85, 84, 539), (540, 541, 542, 543), (521, 520, 535, 537), (536, 535, 520, 530), (527, 524, 532, 534), (524, 527, 526, 525), (512, 544, 545, 513), (546, 467, 470, 547), (475, 478, 548, 549), (486, 485, 481, 480), (483, 486, 480, 489), (488, 484, 483, 489), (550, 551, 493, 492), (552, 553, 550, 492), (554, 555, 553, 552), (556, 557, 555, 554), (556, 558, 559, 557), (560, 561, 562, 563), (564, 565, 566, 567), (568, 564, 567, 569), (570, 571, 511, 510), (565, 572, 573, 566), (574, 575, 576, 577), (577, 576, 571, 570), (573, 572, 578, 579), (580, 129, 128, 581), (582, 583, 584, 585), (586, 568, 569, 587), (588, 589, 590, 591), (545, 544, 589, 588), (592, 593, 586, 587), (591, 590, 575, 574), (594, 595, 593, 592), (578, 595, 594, 579), (596, 583, 582, 597), (598, 147, 129, 580), (148, 43, 501, 599), (600, 601, 602, 541), (47, 85, 538, 504), (541, 602, 603, 542), (604, 605, 476, 475), (606, 607, 605, 604), (608, 609, 606, 610), (611, 612, 613, 614), (482, 481, 615, 616), (484, 608, 610, 485), (617, 618, 488, 487), (482, 616, 617, 487), (494, 493, 619, 620), (551, 550, 553, 621), (604, 475, 549, 622), (604, 622, 623, 606), (606, 623, 615, 610), (610, 615, 481, 485), (608, 484, 488, 618), (613, 612, 624, 609), (493, 551, 621, 619), (609, 624, 607, 606), (614, 613, 618, 617), (609, 608, 618, 613), (625, 626, 627, 628), (629, 630, 631, 632), (628, 627, 632, 631), (630, 629, 626, 625), (633, 634, 635, 636), (637, 638, 639, 640), (641, 642, 643, 644), (645, 646, 647, 648), (649, 650, 638, 637), (628, 631, 630, 625), (651, 637, 640, 652), (653, 654, 655, 656), (652, 640, 656, 655), (657, 649, 658, 659), (652, 655, 660, 661), (654, 662, 660, 655), (663, 659, 658, 664), (651, 652, 661, 665), (659, 663, 662, 654), (657, 659, 654, 653), (658, 649, 637, 651), (658, 651, 665, 664), (665, 662, 663, 664), (665, 661, 660, 662), (666, 667, 668, 669), (670, 671, 672, 673), (674, 675, 672, 671), (676, 669, 668, 677), (678, 670, 673, 679), (669, 676, 675, 674), (666, 669, 674, 680), (668, 678, 679, 677), (679, 675, 676, 677), (673, 672, 675, 679), (681, 682, 683, 684), (685, 684, 683, 686), (686, 683, 687, 688), (682, 689, 687, 683), (690, 691, 692, 693), (694, 686, 688, 695), (691, 690, 689, 682), (696, 691, 682, 681), (692, 694, 695, 693), (695, 689, 690, 693), (688, 687, 689, 695), (634, 697, 698, 635), (699, 698, 700, 701), (697, 702, 700, 698), (703, 704, 705, 706), (707, 699, 701, 708), (704, 703, 702, 697), (709, 704, 697, 634), (705, 707, 708, 706), (708, 702, 703, 706), (701, 700, 702, 708), (704, 709, 710, 705), (711, 685, 686, 694), (696, 712, 692, 691), (712, 711, 694, 692), (713, 633, 636, 714), (650, 645, 648, 638), (638, 648, 715, 639), (716, 717, 718, 719), (717, 713, 714, 718), (648, 647, 720, 715), (646, 641, 644, 721), (722, 720, 721, 723), (643, 642, 724, 725), (646, 726, 727, 641), (724, 727, 726, 725), (720, 647, 646, 721), (530, 719, 723, 536), (536, 723, 721, 533), (719, 530, 531, 716), (716, 531, 528, 728), (533, 721, 644, 532), (529, 729, 728, 528), (725, 730, 729, 529), (731, 636, 635, 732), (732, 635, 698, 699), (733, 732, 699, 707), (710, 733, 707, 705), (734, 731, 732, 733), (735, 736, 737, 731), (714, 636, 731, 737), (640, 639, 738, 656), (667, 739, 678, 668), (715, 740, 738, 639), (740, 741, 742, 738), (680, 674, 671, 743), (744, 745, 685, 711), (746, 747, 748, 745), (745, 736, 684, 685), (741, 747, 743, 749), (749, 743, 671, 670), (739, 749, 670, 678), (748, 747, 741, 740), (748, 737, 736, 745), (750, 650, 649, 657), (657, 653, 751, 750), (752, 750, 751, 753), (738, 742, 753, 751), (653, 656, 738, 751), (739, 754, 741, 749), (742, 741, 754, 753), (680, 743, 747, 755), (746, 745, 744, 756), (747, 746, 756, 755), (666, 757, 758, 667), (757, 666, 680, 755), (759, 757, 755, 756), (650, 750, 760, 645), (667, 758, 754, 739), (758, 752, 753, 754), (752, 758, 760, 750), (761, 709, 634, 633), (709, 761, 762, 710), (761, 633, 713, 763), (763, 713, 717, 764), (764, 717, 716, 728), (735, 731, 734, 765), (762, 734, 733, 710), (766, 681, 684, 736), (736, 735, 765, 766), (767, 696, 681, 766), (767, 768, 712, 696), (768, 744, 711, 712), (769, 767, 766, 765), (769, 765, 734, 762), (768, 759, 756, 744), (758, 757, 770, 760), (771, 767, 769, 762), (770, 757, 759, 768), (760, 770, 772, 773), (771, 770, 768, 767), (762, 761, 763, 771), (772, 774, 729, 773), (775, 726, 646, 645), (730, 725, 726, 775), (722, 740, 715, 720), (718, 714, 737, 776), (718, 776, 723, 719), (534, 532, 644, 643), (534, 643, 725, 529), (327, 777, 496, 30), (497, 778, 329, 35), (586, 593, 597, 582), (582, 585, 568, 586), (779, 722, 723, 776), (748, 779, 776, 737), (740, 722, 779, 748), (772, 770, 771, 774), (771, 763, 764, 774), (764, 728, 729, 774), (729, 730, 775, 773), (760, 773, 775, 645), (584, 780, 781, 585), (598, 782, 334, 147), (327, 337, 783, 777), (597, 784, 785, 596), (786, 787, 572, 565), (578, 572, 787, 788), (578, 788, 784, 595), (597, 593, 595, 784), (585, 781, 564, 568), (781, 786, 565, 564), (343, 346, 789, 790), (781, 780, 791, 786), (329, 778, 792, 348), (786, 791, 793, 787), (793, 794, 788, 787), (794, 785, 784, 788), (790, 789, 791, 780), (778, 795, 796, 792), (797, 795, 778, 497), (797, 497, 498, 798), (501, 601, 600, 599), (601, 501, 502, 602), (602, 502, 504, 603), (538, 542, 603, 504), (542, 538, 539, 543), (508, 509, 503, 505), (505, 503, 499, 506), (506, 499, 500, 799), (596, 785, 782, 598), (596, 598, 580, 583), (583, 580, 581, 800), (470, 469, 801, 802), (802, 803, 547, 470), (804, 805, 561, 560), (363, 366, 806, 807), (808, 560, 563, 809), (807, 806, 810, 811), (812, 813, 373, 372), (814, 815, 813, 812), (377, 380, 816, 817), (817, 818, 814, 812), (817, 812, 372, 377), (382, 819, 581, 128), (814, 818, 803, 802), (802, 801, 815, 814), (811, 810, 805, 804), (343, 790, 820, 384), (821, 816, 380, 387), (388, 822, 821, 387), (823, 804, 560, 808), (824, 825, 826, 827), (820, 822, 388, 384), (800, 828, 584, 583), (584, 828, 829, 780), (790, 780, 829, 820), (821, 822, 830, 831), (831, 817, 816, 821), (818, 817, 831, 832), (829, 830, 822, 820), (819, 833, 800, 581), (363, 807, 834, 401), (401, 834, 835, 403), (403, 835, 836, 405), (834, 807, 811, 837), (837, 811, 804, 823), (838, 839, 826, 840), (800, 833, 841, 828), (828, 841, 830, 829), (831, 830, 841, 842), (831, 842, 840, 832), (838, 840, 842, 843), (843, 834, 837, 838), (836, 835, 834, 843), (842, 841, 833, 843), (405, 836, 819, 382), (833, 819, 836, 843), (825, 803, 818, 832), (844, 824, 827, 845), (846, 845, 827, 847), (838, 837, 823, 839), (826, 825, 832, 840), (472, 848, 849, 473), (478, 850, 851, 548), (478, 477, 852, 850), (558, 853, 854, 559), (855, 853, 558, 856), (849, 857, 858, 473), (857, 849, 845, 846), (809, 563, 853, 855), (562, 854, 853, 563), (850, 852, 468, 467), (851, 850, 467, 546), (849, 848, 844, 845), (573, 570, 510, 566), (566, 510, 513, 567), (545, 569, 567, 513), (569, 545, 588, 587), (587, 588, 591, 592), (592, 591, 574, 594), (594, 574, 577, 579), (579, 577, 570, 573), (571, 537, 522, 511), (511, 522, 525, 512), (526, 544, 512, 525), (544, 526, 514, 589), (589, 514, 517, 590), (590, 517, 518, 575), (575, 518, 521, 576), (576, 521, 537, 571), (626, 642, 641, 627), (629, 724, 642, 626), (724, 629, 632, 727), (627, 641, 727, 632), (824, 547, 803, 825), (546, 547, 824, 844), (848, 851, 546, 844), (548, 851, 848, 472), (549, 548, 472, 471), (857, 855, 856, 858), (855, 857, 846, 809), (809, 846, 847, 808), (839, 823, 808, 847), (826, 839, 847, 827), (813, 859, 429, 373), (815, 860, 859, 813), (801, 861, 860, 815), (469, 862, 861, 801), (468, 863, 862, 469), (852, 864, 863, 468), (477, 865, 864, 852), (476, 866, 865, 477), (605, 867, 866, 476), (607, 868, 867, 605), (624, 869, 868, 607), (612, 870, 869, 624), (871, 870, 612, 611), (859, 806, 366, 429), (860, 810, 806, 859), (861, 805, 810, 860), (862, 561, 805, 861), (863, 562, 561, 862), (864, 854, 562, 863), (865, 559, 854, 864), (866, 557, 559, 865), (867, 555, 557, 866), (868, 553, 555, 867), (869, 621, 553, 868), (870, 619, 621, 869), (620, 619, 870, 871), (615, 623, 872, 616), (614, 617, 616, 872), (471, 873, 622, 549), (623, 622, 873, 872), (856, 558, 556, 874), (858, 875, 474, 473), (856, 874, 875, 858), (556, 554, 876, 874), (474, 875, 877, 878), (876, 554, 552, 879), (879, 552, 492, 491), (471, 474, 878, 873), (873, 878, 880, 872), (872, 880, 611, 614), (491, 494, 620, 879), (875, 874, 876, 877), (880, 881, 871, 611), (881, 879, 620, 871), (878, 877, 881, 880), (877, 876, 879, 881), (346, 348, 792, 789), (796, 791, 789, 792), (882, 793, 791, 796), (334, 782, 783, 337), (882, 796, 795, 883), (495, 496, 884, 885), (539, 84, 53, 509), (543, 539, 509, 508), (507, 540, 543, 508), (799, 886, 507, 506), (887, 600, 541, 540), (885, 884, 888, 889), (797, 798, 890, 891), (883, 795, 797, 891), (892, 888, 884, 893), (882, 883, 892, 894), (894, 892, 893, 895), (893, 884, 496, 777), (783, 895, 893, 777), (894, 794, 793, 882), (794, 894, 895, 785), (782, 785, 895, 783), (886, 887, 540, 507), (891, 890, 889, 888), (883, 891, 888, 892), (798, 498, 599, 600), (34, 148, 599, 498), (500, 38, 31, 495), (500, 495, 885, 799), (799, 885, 889, 886), (890, 887, 886, 889), (798, 600, 887, 890)])
me_man_6_foot_tall_001.use_remesh_preserve_volume = False
me_man_6_foot_tall_001.use_remesh_preserve_attributes = False
me_man_6_foot_tall_001.use_mirror_vertex_groups = False
me_man_6_foot_tall_001.update()

# ---- objects
ob_man_6_foot_tall_001 = bpy.data.objects.new('man+6+foot+tall.001', me_man_6_foot_tall_001)

# ---- transforms, parenting, visibility, modifiers, constraints
ob_man_6_foot_tall_001.location = (0.0, 0.0, -22.52)
ob_man_6_foot_tall_001.rotation_euler = (1.571, -0.0, 0.0)
ob_man_6_foot_tall_001.lineart.crease_threshold = 0.0

# ---- collection membership
col_collection_1.objects.link(ob_man_6_foot_tall_001)

# ---- scene / render settings (as saved in the file)
scene.frame_start = 1; scene.frame_end = 250; scene.frame_set(1)
scene.render.engine = 'BLENDER_EEVEE_NEXT'
scene.render.resolution_percentage = 50
scene.render.dither_intensity = 0.0
scene.cycles.use_denoising = False
scene.cycles.samples = 128
scene.cycles.sampling_pattern = 'TABULATED_SOBOL'
scene.cycles.light_sampling_threshold = 0.0
scene.cycles.use_adaptive_sampling = False
scene.cycles.use_light_tree = False
scene.cycles.blur_glossy = 0.0
scene.cycles.sample_clamp_indirect = 0.0
scene.view_settings.view_transform = 'Standard'
bpy.context.view_layer.update()

# ---- added for rendering (the .blend has no active camera and no usable light): camera, sun
cam_auto = bpy.data.cameras.new('AutoCamera')
cam_auto.lens = 50.0
cam_auto.sensor_width = 36.0
cam_auto.clip_end = 1000.0
ob_auto_camera = bpy.data.objects.new('AutoCamera', cam_auto)
scene.collection.objects.link(ob_auto_camera)
ob_auto_camera.location = (26.9026, -35.5824, 19.5356)
ob_auto_camera.rotation_euler = (1.09748, -7.21219e-08, 0.694738)
scene.camera = ob_auto_camera
light_auto_sun = bpy.data.lights.new('AutoSun', 'SUN')
light_auto_sun.energy = 3.0
light_auto_sun.angle = 0.0523599
ob_auto_sun = bpy.data.objects.new('AutoSun', light_auto_sun)
scene.collection.objects.link(ob_auto_sun)
ob_auto_sun.rotation_euler = (0.872665, 0.174533, 0.523599)
bpy.context.view_layer.update()
